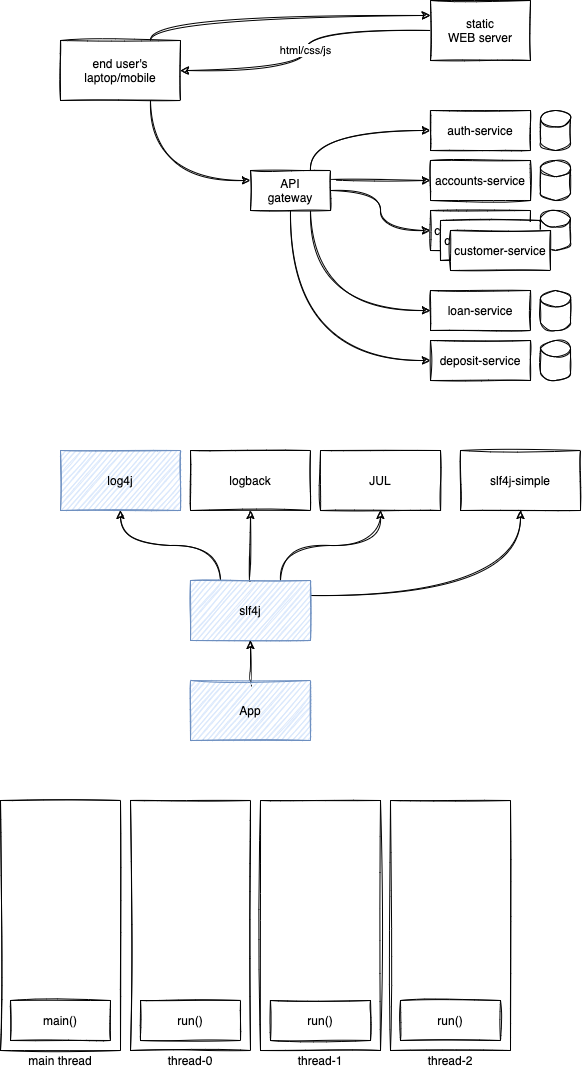

The diagram above was exported from draw.io. Its source (the exported page's mxGraphModel, read from the mxfile embedded in the PNG):
<mxGraphModel dx="821" dy="413" grid="1" gridSize="10" guides="1" tooltips="1" connect="1" arrows="1" fold="1" page="1" pageScale="1" pageWidth="827" pageHeight="1169" math="0" shadow="0">
  <root>
    <mxCell id="0" />
    <mxCell id="1" parent="0" />
    <mxCell id="4" style="edgeStyle=orthogonalEdgeStyle;curved=1;rounded=0;sketch=1;orthogonalLoop=1;jettySize=auto;html=1;exitX=0.75;exitY=0;exitDx=0;exitDy=0;entryX=0;entryY=0.25;entryDx=0;entryDy=0;" edge="1" parent="1" source="2" target="3">
      <mxGeometry relative="1" as="geometry" />
    </mxCell>
    <mxCell id="7" style="edgeStyle=orthogonalEdgeStyle;curved=1;rounded=0;sketch=1;orthogonalLoop=1;jettySize=auto;html=1;exitX=0.75;exitY=1;exitDx=0;exitDy=0;entryX=0;entryY=0.25;entryDx=0;entryDy=0;" edge="1" parent="1" source="2" target="6">
      <mxGeometry relative="1" as="geometry" />
    </mxCell>
    <mxCell id="2" value="end user's&lt;br&gt;laptop/mobile" style="rounded=0;whiteSpace=wrap;html=1;sketch=1;" vertex="1" parent="1">
      <mxGeometry x="140" y="80" width="120" height="60" as="geometry" />
    </mxCell>
    <mxCell id="5" value="html/css/js" style="edgeStyle=orthogonalEdgeStyle;curved=1;rounded=0;sketch=1;orthogonalLoop=1;jettySize=auto;html=1;exitX=0;exitY=0.5;exitDx=0;exitDy=0;entryX=1;entryY=0.5;entryDx=0;entryDy=0;" edge="1" parent="1" source="3" target="2">
      <mxGeometry relative="1" as="geometry" />
    </mxCell>
    <mxCell id="3" value="static&lt;br&gt;WEB server" style="rounded=0;whiteSpace=wrap;html=1;sketch=1;" vertex="1" parent="1">
      <mxGeometry x="510" y="40" width="100" height="60" as="geometry" />
    </mxCell>
    <mxCell id="12" value="" style="edgeStyle=orthogonalEdgeStyle;curved=1;rounded=0;sketch=1;orthogonalLoop=1;jettySize=auto;html=1;" edge="1" parent="1" source="6" target="10">
      <mxGeometry relative="1" as="geometry" />
    </mxCell>
    <mxCell id="13" style="edgeStyle=orthogonalEdgeStyle;curved=1;rounded=0;sketch=1;orthogonalLoop=1;jettySize=auto;html=1;exitX=1;exitY=0.25;exitDx=0;exitDy=0;" edge="1" parent="1" source="6" target="9">
      <mxGeometry relative="1" as="geometry" />
    </mxCell>
    <mxCell id="14" style="edgeStyle=orthogonalEdgeStyle;curved=1;rounded=0;sketch=1;orthogonalLoop=1;jettySize=auto;html=1;exitX=0.75;exitY=0;exitDx=0;exitDy=0;entryX=0;entryY=0.5;entryDx=0;entryDy=0;" edge="1" parent="1" source="6" target="8">
      <mxGeometry relative="1" as="geometry" />
    </mxCell>
    <mxCell id="15" style="edgeStyle=orthogonalEdgeStyle;curved=1;rounded=0;sketch=1;orthogonalLoop=1;jettySize=auto;html=1;exitX=0.75;exitY=1;exitDx=0;exitDy=0;entryX=0;entryY=0.5;entryDx=0;entryDy=0;" edge="1" parent="1" source="6" target="11">
      <mxGeometry relative="1" as="geometry" />
    </mxCell>
    <mxCell id="17" style="edgeStyle=orthogonalEdgeStyle;curved=1;rounded=0;sketch=1;orthogonalLoop=1;jettySize=auto;html=1;exitX=0.5;exitY=1;exitDx=0;exitDy=0;entryX=0;entryY=0.5;entryDx=0;entryDy=0;" edge="1" parent="1" source="6" target="16">
      <mxGeometry relative="1" as="geometry" />
    </mxCell>
    <mxCell id="6" value="API&lt;br&gt;gateway" style="rounded=0;whiteSpace=wrap;html=1;sketch=1;" vertex="1" parent="1">
      <mxGeometry x="330" y="210" width="80" height="40" as="geometry" />
    </mxCell>
    <mxCell id="8" value="auth-service" style="rounded=0;whiteSpace=wrap;html=1;sketch=1;" vertex="1" parent="1">
      <mxGeometry x="510" y="150" width="100" height="40" as="geometry" />
    </mxCell>
    <mxCell id="9" value="accounts-service" style="rounded=0;whiteSpace=wrap;html=1;sketch=1;" vertex="1" parent="1">
      <mxGeometry x="510" y="200" width="100" height="40" as="geometry" />
    </mxCell>
    <mxCell id="10" value="customer-service" style="rounded=0;whiteSpace=wrap;html=1;sketch=1;" vertex="1" parent="1">
      <mxGeometry x="510" y="250" width="100" height="40" as="geometry" />
    </mxCell>
    <mxCell id="11" value="loan-service" style="rounded=0;whiteSpace=wrap;html=1;sketch=1;" vertex="1" parent="1">
      <mxGeometry x="510" y="330" width="100" height="40" as="geometry" />
    </mxCell>
    <mxCell id="16" value="deposit-service" style="rounded=0;whiteSpace=wrap;html=1;sketch=1;" vertex="1" parent="1">
      <mxGeometry x="510" y="380" width="100" height="40" as="geometry" />
    </mxCell>
    <mxCell id="18" value="" style="shape=cylinder3;whiteSpace=wrap;html=1;boundedLbl=1;backgroundOutline=1;size=8.151196709994622;sketch=1;" vertex="1" parent="1">
      <mxGeometry x="620" y="150" width="30" height="40" as="geometry" />
    </mxCell>
    <mxCell id="19" value="" style="shape=cylinder3;whiteSpace=wrap;html=1;boundedLbl=1;backgroundOutline=1;size=8.151196709994622;sketch=1;" vertex="1" parent="1">
      <mxGeometry x="620" y="200" width="30" height="40" as="geometry" />
    </mxCell>
    <mxCell id="20" value="" style="shape=cylinder3;whiteSpace=wrap;html=1;boundedLbl=1;backgroundOutline=1;size=8.151196709994622;sketch=1;" vertex="1" parent="1">
      <mxGeometry x="620" y="250" width="30" height="40" as="geometry" />
    </mxCell>
    <mxCell id="21" value="" style="shape=cylinder3;whiteSpace=wrap;html=1;boundedLbl=1;backgroundOutline=1;size=8.151196709994622;sketch=1;" vertex="1" parent="1">
      <mxGeometry x="620" y="330" width="30" height="40" as="geometry" />
    </mxCell>
    <mxCell id="22" value="" style="shape=cylinder3;whiteSpace=wrap;html=1;boundedLbl=1;backgroundOutline=1;size=8.151196709994622;sketch=1;" vertex="1" parent="1">
      <mxGeometry x="620" y="380" width="30" height="40" as="geometry" />
    </mxCell>
    <mxCell id="23" value="customer-service" style="rounded=0;whiteSpace=wrap;html=1;sketch=1;" vertex="1" parent="1">
      <mxGeometry x="520" y="260" width="100" height="40" as="geometry" />
    </mxCell>
    <mxCell id="24" value="customer-service" style="rounded=0;whiteSpace=wrap;html=1;sketch=1;" vertex="1" parent="1">
      <mxGeometry x="530" y="270" width="100" height="40" as="geometry" />
    </mxCell>
    <mxCell id="25" value="log4j" style="rounded=0;whiteSpace=wrap;html=1;sketch=1;fillColor=#dae8fc;strokeColor=#6c8ebf;" vertex="1" parent="1">
      <mxGeometry x="140" y="490" width="120" height="60" as="geometry" />
    </mxCell>
    <mxCell id="26" value="logback" style="rounded=0;whiteSpace=wrap;html=1;sketch=1;" vertex="1" parent="1">
      <mxGeometry x="270" y="490" width="120" height="60" as="geometry" />
    </mxCell>
    <mxCell id="27" value="JUL" style="rounded=0;whiteSpace=wrap;html=1;sketch=1;" vertex="1" parent="1">
      <mxGeometry x="400" y="490" width="120" height="60" as="geometry" />
    </mxCell>
    <mxCell id="33" style="edgeStyle=orthogonalEdgeStyle;curved=1;rounded=0;sketch=1;orthogonalLoop=1;jettySize=auto;html=1;exitX=0.25;exitY=0;exitDx=0;exitDy=0;entryX=0.5;entryY=1;entryDx=0;entryDy=0;" edge="1" parent="1" source="28" target="25">
      <mxGeometry relative="1" as="geometry" />
    </mxCell>
    <mxCell id="34" style="edgeStyle=orthogonalEdgeStyle;curved=1;rounded=0;sketch=1;orthogonalLoop=1;jettySize=auto;html=1;exitX=0.5;exitY=0;exitDx=0;exitDy=0;entryX=0.5;entryY=1;entryDx=0;entryDy=0;" edge="1" parent="1" source="28" target="26">
      <mxGeometry relative="1" as="geometry" />
    </mxCell>
    <mxCell id="35" style="edgeStyle=orthogonalEdgeStyle;curved=1;rounded=0;sketch=1;orthogonalLoop=1;jettySize=auto;html=1;exitX=0.75;exitY=0;exitDx=0;exitDy=0;entryX=0.5;entryY=1;entryDx=0;entryDy=0;" edge="1" parent="1" source="28" target="27">
      <mxGeometry relative="1" as="geometry" />
    </mxCell>
    <mxCell id="37" style="edgeStyle=orthogonalEdgeStyle;curved=1;rounded=0;sketch=1;orthogonalLoop=1;jettySize=auto;html=1;exitX=1;exitY=0.25;exitDx=0;exitDy=0;entryX=0.5;entryY=1;entryDx=0;entryDy=0;" edge="1" parent="1" source="28" target="36">
      <mxGeometry relative="1" as="geometry" />
    </mxCell>
    <mxCell id="28" value="slf4j" style="rounded=0;whiteSpace=wrap;html=1;sketch=1;fillColor=#dae8fc;strokeColor=#6c8ebf;" vertex="1" parent="1">
      <mxGeometry x="270" y="620" width="120" height="60" as="geometry" />
    </mxCell>
    <mxCell id="32" style="edgeStyle=orthogonalEdgeStyle;curved=1;rounded=0;sketch=1;orthogonalLoop=1;jettySize=auto;html=1;exitX=0.5;exitY=0;exitDx=0;exitDy=0;entryX=0.5;entryY=1;entryDx=0;entryDy=0;" edge="1" parent="1" source="31" target="28">
      <mxGeometry relative="1" as="geometry" />
    </mxCell>
    <mxCell id="31" value="App" style="rounded=0;whiteSpace=wrap;html=1;sketch=1;fillColor=#dae8fc;strokeColor=#6c8ebf;" vertex="1" parent="1">
      <mxGeometry x="270" y="720" width="120" height="60" as="geometry" />
    </mxCell>
    <mxCell id="36" value="slf4j-simple" style="rounded=0;whiteSpace=wrap;html=1;sketch=1;" vertex="1" parent="1">
      <mxGeometry x="540" y="490" width="120" height="60" as="geometry" />
    </mxCell>
    <mxCell id="39" value="" style="rounded=0;whiteSpace=wrap;html=1;sketch=1;" vertex="1" parent="1">
      <mxGeometry x="80" y="840" width="120" height="250" as="geometry" />
    </mxCell>
    <mxCell id="40" value="" style="rounded=0;whiteSpace=wrap;html=1;sketch=1;" vertex="1" parent="1">
      <mxGeometry x="210" y="840" width="120" height="250" as="geometry" />
    </mxCell>
    <mxCell id="41" value="" style="rounded=0;whiteSpace=wrap;html=1;sketch=1;" vertex="1" parent="1">
      <mxGeometry x="340" y="840" width="120" height="250" as="geometry" />
    </mxCell>
    <mxCell id="42" value="" style="rounded=0;whiteSpace=wrap;html=1;sketch=1;" vertex="1" parent="1">
      <mxGeometry x="470" y="840" width="120" height="250" as="geometry" />
    </mxCell>
    <mxCell id="43" value="main()" style="rounded=0;whiteSpace=wrap;html=1;sketch=1;" vertex="1" parent="1">
      <mxGeometry x="90" y="1040" width="100" height="40" as="geometry" />
    </mxCell>
    <mxCell id="44" value="main thread" style="text;html=1;strokeColor=none;fillColor=none;align=center;verticalAlign=middle;whiteSpace=wrap;rounded=0;sketch=1;" vertex="1" parent="1">
      <mxGeometry x="80" y="1090" width="120" height="20" as="geometry" />
    </mxCell>
    <mxCell id="45" value="thread-0" style="text;html=1;strokeColor=none;fillColor=none;align=center;verticalAlign=middle;whiteSpace=wrap;rounded=0;sketch=1;" vertex="1" parent="1">
      <mxGeometry x="210" y="1090" width="120" height="20" as="geometry" />
    </mxCell>
    <mxCell id="46" value="thread-1" style="text;html=1;strokeColor=none;fillColor=none;align=center;verticalAlign=middle;whiteSpace=wrap;rounded=0;sketch=1;" vertex="1" parent="1">
      <mxGeometry x="340" y="1090" width="120" height="20" as="geometry" />
    </mxCell>
    <mxCell id="47" value="thread-2" style="text;html=1;strokeColor=none;fillColor=none;align=center;verticalAlign=middle;whiteSpace=wrap;rounded=0;sketch=1;" vertex="1" parent="1">
      <mxGeometry x="470" y="1090" width="120" height="20" as="geometry" />
    </mxCell>
    <mxCell id="49" value="run()" style="rounded=0;whiteSpace=wrap;html=1;sketch=1;" vertex="1" parent="1">
      <mxGeometry x="350" y="1040" width="100" height="40" as="geometry" />
    </mxCell>
    <mxCell id="50" value="run()" style="rounded=0;whiteSpace=wrap;html=1;sketch=1;" vertex="1" parent="1">
      <mxGeometry x="480" y="1040" width="100" height="40" as="geometry" />
    </mxCell>
    <mxCell id="55" value="run()" style="rounded=0;whiteSpace=wrap;html=1;sketch=1;" vertex="1" parent="1">
      <mxGeometry x="220" y="1040" width="100" height="40" as="geometry" />
    </mxCell>
  </root>
</mxGraphModel>